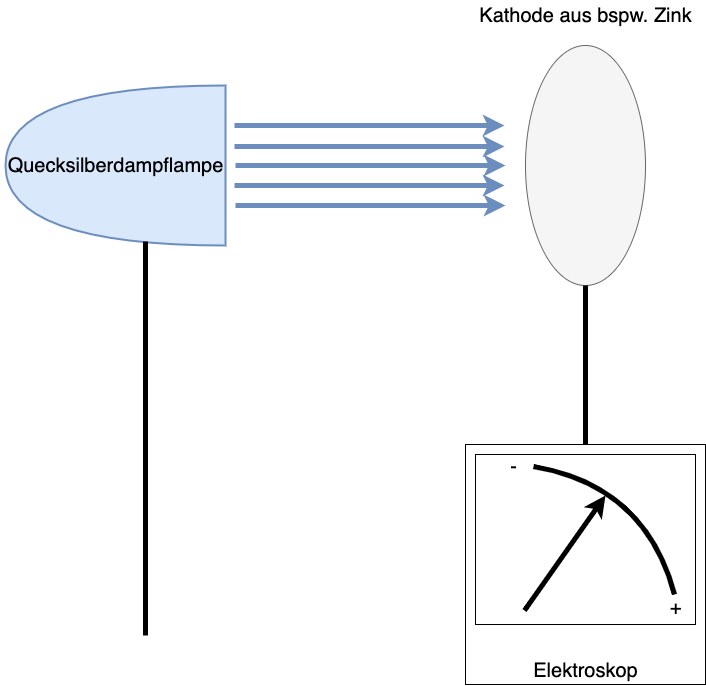

The diagram above was exported from draw.io. Its source (the exported page's mxGraphModel, read from the mxfile embedded in the PNG):
<mxGraphModel dx="1018" dy="679" grid="1" gridSize="10" guides="1" tooltips="1" connect="1" arrows="1" fold="1" page="1" pageScale="1" pageWidth="827" pageHeight="1169" math="0" shadow="0">
  <root>
    <mxCell id="0" />
    <mxCell id="1" parent="0" />
    <mxCell id="sjt0f1bOM0gkXxi3abXn-2" value="" style="ellipse;whiteSpace=wrap;html=1;fillColor=#f5f5f5;fontColor=#333333;strokeColor=#666666;" vertex="1" parent="1">
      <mxGeometry x="580" y="80" width="120" height="240" as="geometry" />
    </mxCell>
    <mxCell id="sjt0f1bOM0gkXxi3abXn-3" value="Kathode aus bspw. Zink" style="text;html=1;resizable=0;autosize=1;align=center;verticalAlign=middle;points=[];fillColor=none;strokeColor=none;rounded=0;fontSize=20;" vertex="1" parent="1">
      <mxGeometry x="525" y="35" width="230" height="30" as="geometry" />
    </mxCell>
    <mxCell id="sjt0f1bOM0gkXxi3abXn-4" value="" style="endArrow=none;html=1;rounded=0;fontSize=20;entryX=0.5;entryY=1;entryDx=0;entryDy=0;strokeWidth=5;" edge="1" parent="1" target="sjt0f1bOM0gkXxi3abXn-2">
      <mxGeometry width="50" height="50" relative="1" as="geometry">
        <mxPoint x="640" y="480" as="sourcePoint" />
        <mxPoint x="440" y="320" as="targetPoint" />
      </mxGeometry>
    </mxCell>
    <mxCell id="sjt0f1bOM0gkXxi3abXn-5" value="" style="whiteSpace=wrap;html=1;aspect=fixed;fontSize=20;" vertex="1" parent="1">
      <mxGeometry x="520" y="479" width="240" height="240" as="geometry" />
    </mxCell>
    <mxCell id="sjt0f1bOM0gkXxi3abXn-6" value="Elektroskop" style="text;html=1;resizable=0;autosize=1;align=center;verticalAlign=middle;points=[];fillColor=none;strokeColor=none;rounded=0;fontSize=20;" vertex="1" parent="1">
      <mxGeometry x="580" y="690" width="120" height="30" as="geometry" />
    </mxCell>
    <mxCell id="sjt0f1bOM0gkXxi3abXn-8" value="" style="rounded=0;whiteSpace=wrap;html=1;fontSize=20;" vertex="1" parent="1">
      <mxGeometry x="530" y="489" width="220" height="170" as="geometry" />
    </mxCell>
    <mxCell id="sjt0f1bOM0gkXxi3abXn-9" value="" style="endArrow=none;html=1;fontSize=20;strokeWidth=5;curved=1;" edge="1" parent="1">
      <mxGeometry width="50" height="50" relative="1" as="geometry">
        <mxPoint x="729" y="629" as="sourcePoint" />
        <mxPoint x="588" y="501" as="targetPoint" />
        <Array as="points">
          <mxPoint x="700" y="520" />
        </Array>
      </mxGeometry>
    </mxCell>
    <mxCell id="sjt0f1bOM0gkXxi3abXn-10" value="" style="endArrow=classic;html=1;fontSize=20;strokeWidth=5;curved=1;" edge="1" parent="1">
      <mxGeometry width="50" height="50" relative="1" as="geometry">
        <mxPoint x="579" y="645" as="sourcePoint" />
        <mxPoint x="660" y="530" as="targetPoint" />
      </mxGeometry>
    </mxCell>
    <mxCell id="sjt0f1bOM0gkXxi3abXn-11" value="+" style="text;html=1;resizable=0;autosize=1;align=center;verticalAlign=middle;points=[];fillColor=none;strokeColor=none;rounded=0;fontSize=20;" vertex="1" parent="1">
      <mxGeometry x="715" y="627" width="30" height="30" as="geometry" />
    </mxCell>
    <mxCell id="sjt0f1bOM0gkXxi3abXn-12" value="-" style="text;html=1;resizable=0;autosize=1;align=center;verticalAlign=middle;points=[];fillColor=none;strokeColor=none;rounded=0;fontSize=20;" vertex="1" parent="1">
      <mxGeometry x="558" y="486" width="20" height="30" as="geometry" />
    </mxCell>
    <mxCell id="sjt0f1bOM0gkXxi3abXn-13" value="" style="shape=or;whiteSpace=wrap;html=1;fontSize=20;rotation=-180;strokeWidth=2;fillColor=#dae8fc;strokeColor=#6c8ebf;" vertex="1" parent="1">
      <mxGeometry x="60" y="120" width="220" height="160" as="geometry" />
    </mxCell>
    <mxCell id="sjt0f1bOM0gkXxi3abXn-14" value="Quecksilberdampflampe" style="text;html=1;resizable=0;autosize=1;align=center;verticalAlign=middle;points=[];fillColor=none;strokeColor=none;rounded=0;fontSize=20;" vertex="1" parent="1">
      <mxGeometry x="55" y="185" width="230" height="30" as="geometry" />
    </mxCell>
    <mxCell id="sjt0f1bOM0gkXxi3abXn-15" value="" style="endArrow=classic;html=1;fontSize=20;strokeWidth=5;curved=1;fillColor=#dae8fc;strokeColor=#6c8ebf;" edge="1" parent="1">
      <mxGeometry width="50" height="50" relative="1" as="geometry">
        <mxPoint x="290" y="200" as="sourcePoint" />
        <mxPoint x="560" y="200" as="targetPoint" />
      </mxGeometry>
    </mxCell>
    <mxCell id="sjt0f1bOM0gkXxi3abXn-16" value="" style="endArrow=classic;html=1;fontSize=20;strokeWidth=5;curved=1;fillColor=#dae8fc;strokeColor=#6c8ebf;" edge="1" parent="1">
      <mxGeometry width="50" height="50" relative="1" as="geometry">
        <mxPoint x="289" y="220" as="sourcePoint" />
        <mxPoint x="559" y="220" as="targetPoint" />
      </mxGeometry>
    </mxCell>
    <mxCell id="sjt0f1bOM0gkXxi3abXn-17" value="" style="endArrow=classic;html=1;fontSize=20;strokeWidth=5;curved=1;fillColor=#dae8fc;strokeColor=#6c8ebf;" edge="1" parent="1">
      <mxGeometry width="50" height="50" relative="1" as="geometry">
        <mxPoint x="290" y="240" as="sourcePoint" />
        <mxPoint x="560" y="240" as="targetPoint" />
      </mxGeometry>
    </mxCell>
    <mxCell id="sjt0f1bOM0gkXxi3abXn-18" value="" style="endArrow=classic;html=1;fontSize=20;strokeWidth=5;curved=1;fillColor=#dae8fc;strokeColor=#6c8ebf;" edge="1" parent="1">
      <mxGeometry width="50" height="50" relative="1" as="geometry">
        <mxPoint x="289" y="181" as="sourcePoint" />
        <mxPoint x="559" y="181" as="targetPoint" />
      </mxGeometry>
    </mxCell>
    <mxCell id="sjt0f1bOM0gkXxi3abXn-19" value="" style="endArrow=classic;html=1;fontSize=20;strokeWidth=5;curved=1;fillColor=#dae8fc;strokeColor=#6c8ebf;" edge="1" parent="1">
      <mxGeometry width="50" height="50" relative="1" as="geometry">
        <mxPoint x="289" y="160" as="sourcePoint" />
        <mxPoint x="559" y="160" as="targetPoint" />
      </mxGeometry>
    </mxCell>
    <mxCell id="sjt0f1bOM0gkXxi3abXn-20" value="" style="endArrow=none;html=1;rounded=0;fontSize=20;entryX=0.5;entryY=1;entryDx=0;entryDy=0;strokeWidth=5;" edge="1" parent="1">
      <mxGeometry width="50" height="50" relative="1" as="geometry">
        <mxPoint x="200" y="670" as="sourcePoint" />
        <mxPoint x="200" y="276" as="targetPoint" />
      </mxGeometry>
    </mxCell>
  </root>
</mxGraphModel>